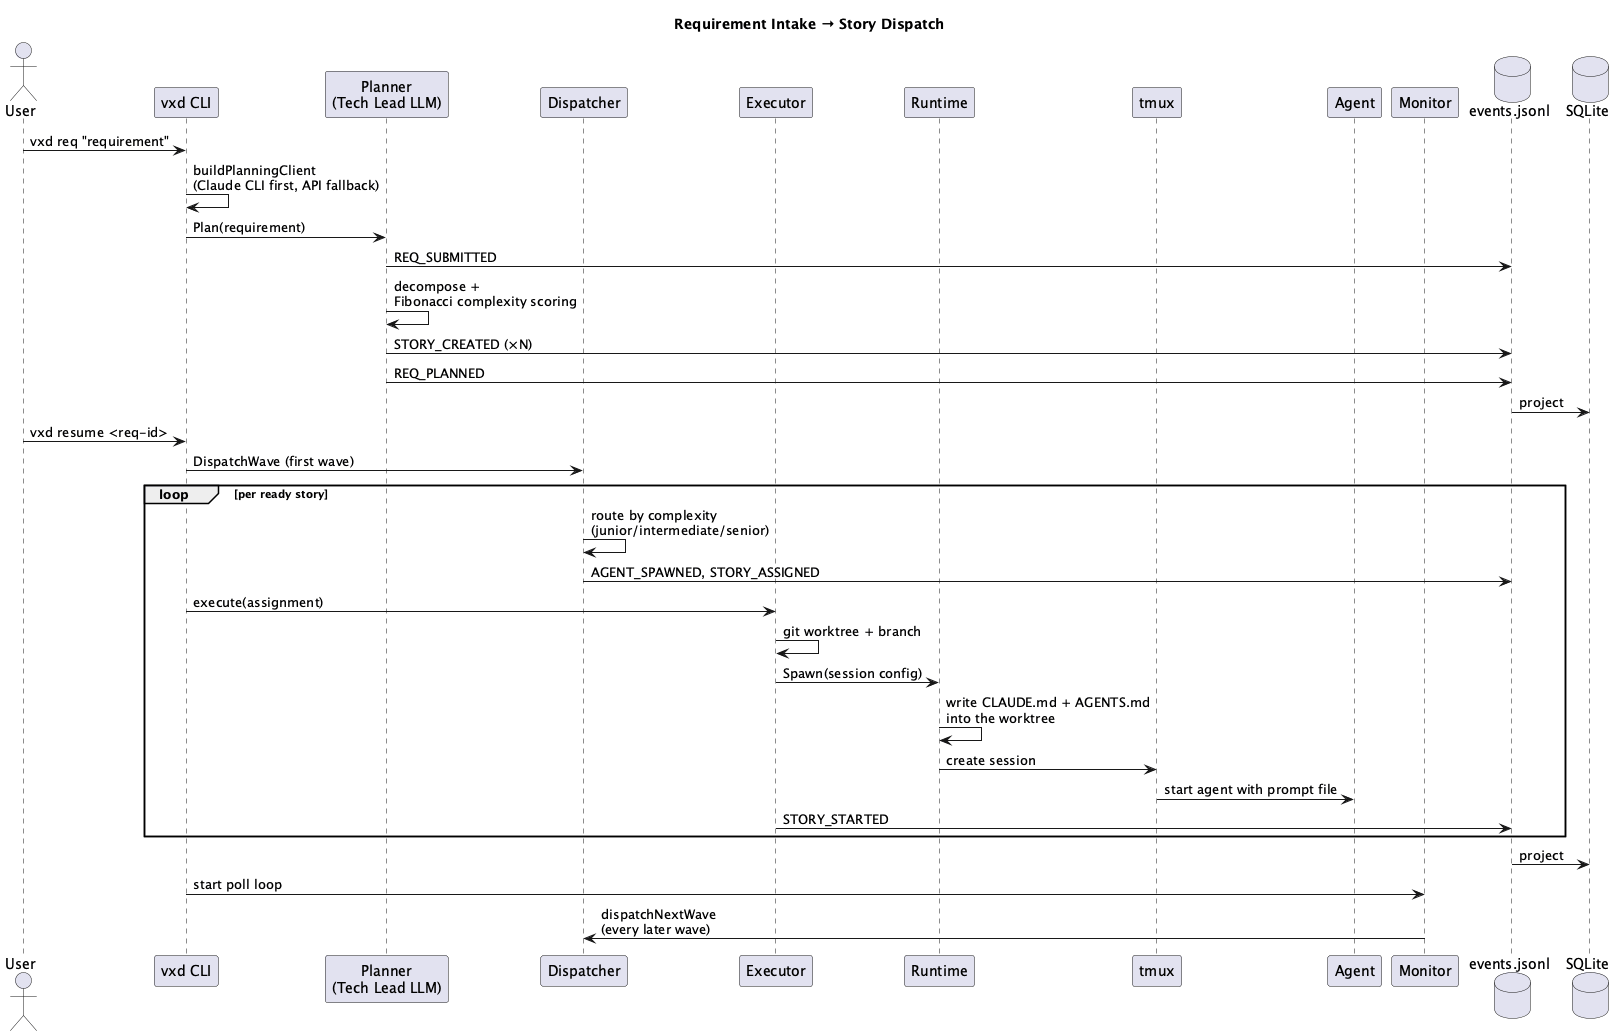

The diagram above was rendered by PlantUML. Its source (embedded in the PNG):
@startuml sequence-dispatch
title Requirement Intake → Story Dispatch

actor User
participant "vxd CLI" as CLI
participant "Planner\n(Tech Lead LLM)" as PL
participant "Dispatcher" as DP
participant "Executor" as EX
participant "Runtime" as RT
participant "tmux" as TM
participant "Agent" as AG
participant "Monitor" as MON
database "events.jsonl" as EV
database "SQLite" as DB

User -> CLI : vxd req "requirement"
CLI -> CLI : buildPlanningClient\n(Claude CLI first, API fallback)
CLI -> PL : Plan(requirement)
PL -> EV : REQ_SUBMITTED
PL -> PL : decompose +\nFibonacci complexity scoring
PL -> EV : STORY_CREATED (×N)
PL -> EV : REQ_PLANNED
EV -> DB : project

User -> CLI : vxd resume <req-id>
CLI -> DP : DispatchWave (first wave)
loop per ready story
    DP -> DP : route by complexity\n(junior/intermediate/senior)
    DP -> EV : AGENT_SPAWNED, STORY_ASSIGNED
    CLI -> EX : execute(assignment)
    EX -> EX : git worktree + branch
    EX -> RT : Spawn(session config)
    RT -> RT : write CLAUDE.md + AGENTS.md\ninto the worktree
    RT -> TM : create session
    TM -> AG : start agent with prompt file
    EX -> EV : STORY_STARTED
end

EV -> DB : project
CLI -> MON : start poll loop
MON -> DP : dispatchNextWave\n(every later wave)

@enduml